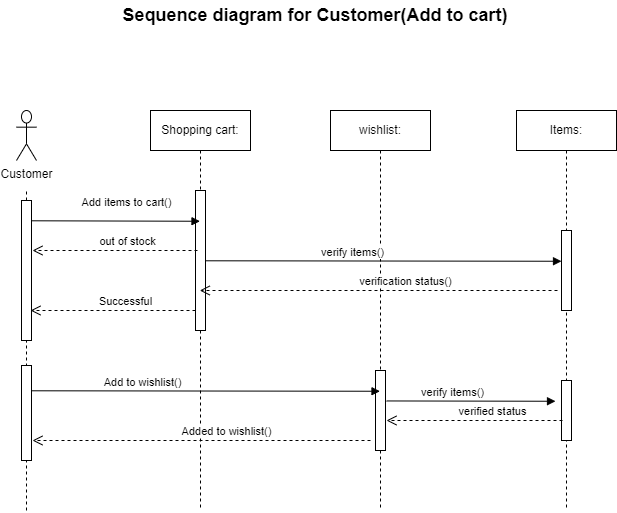

The diagram above was exported from draw.io. Its source (the exported page's mxGraphModel, read from the mxfile embedded in the PNG):
<mxGraphModel dx="1400" dy="613" grid="1" gridSize="10" guides="1" tooltips="1" connect="1" arrows="1" fold="1" page="1" pageScale="1" pageWidth="827" pageHeight="1169" math="0" shadow="0">
  <root>
    <mxCell id="0" />
    <mxCell id="1" parent="0" />
    <mxCell id="goyyScUiONJ2Wa_4x0b3-1" value="&lt;font style=&quot;font-size: 18px;&quot;&gt;&lt;b style=&quot;&quot;&gt;Sequence diagram for Customer(Add to cart)&lt;br&gt;&lt;/b&gt;&lt;/font&gt;" style="text;html=1;strokeColor=none;fillColor=none;align=center;verticalAlign=middle;whiteSpace=wrap;rounded=0;" vertex="1" parent="1">
      <mxGeometry x="203" width="420" height="30" as="geometry" />
    </mxCell>
    <mxCell id="idNp-0y9KPotBFrzHnDo-1" value="Shopping cart:" style="shape=umlLifeline;perimeter=lifelinePerimeter;whiteSpace=wrap;html=1;container=0;dropTarget=0;collapsible=0;recursiveResize=0;outlineConnect=0;portConstraint=eastwest;newEdgeStyle={&quot;edgeStyle&quot;:&quot;elbowEdgeStyle&quot;,&quot;elbow&quot;:&quot;vertical&quot;,&quot;curved&quot;:0,&quot;rounded&quot;:0};" vertex="1" parent="1">
      <mxGeometry x="248" y="110" width="100" height="400" as="geometry" />
    </mxCell>
    <mxCell id="idNp-0y9KPotBFrzHnDo-2" value="" style="html=1;points=[];perimeter=orthogonalPerimeter;outlineConnect=0;targetShapes=umlLifeline;portConstraint=eastwest;newEdgeStyle={&quot;edgeStyle&quot;:&quot;elbowEdgeStyle&quot;,&quot;elbow&quot;:&quot;vertical&quot;,&quot;curved&quot;:0,&quot;rounded&quot;:0};" vertex="1" parent="idNp-0y9KPotBFrzHnDo-1">
      <mxGeometry x="45" y="80" width="10" height="140" as="geometry" />
    </mxCell>
    <mxCell id="idNp-0y9KPotBFrzHnDo-3" value="wishlist:" style="shape=umlLifeline;perimeter=lifelinePerimeter;whiteSpace=wrap;html=1;container=0;dropTarget=0;collapsible=0;recursiveResize=0;outlineConnect=0;portConstraint=eastwest;newEdgeStyle={&quot;edgeStyle&quot;:&quot;elbowEdgeStyle&quot;,&quot;elbow&quot;:&quot;vertical&quot;,&quot;curved&quot;:0,&quot;rounded&quot;:0};" vertex="1" parent="1">
      <mxGeometry x="428" y="110" width="100" height="400" as="geometry" />
    </mxCell>
    <mxCell id="idNp-0y9KPotBFrzHnDo-5" value="" style="html=1;points=[];perimeter=orthogonalPerimeter;outlineConnect=0;targetShapes=umlLifeline;portConstraint=eastwest;newEdgeStyle={&quot;edgeStyle&quot;:&quot;elbowEdgeStyle&quot;,&quot;elbow&quot;:&quot;vertical&quot;,&quot;curved&quot;:0,&quot;rounded&quot;:0};" vertex="1" parent="idNp-0y9KPotBFrzHnDo-3">
      <mxGeometry x="45" y="260" width="10" height="80" as="geometry" />
    </mxCell>
    <mxCell id="idNp-0y9KPotBFrzHnDo-7" value="Customer" style="shape=umlActor;verticalLabelPosition=bottom;verticalAlign=top;html=1;outlineConnect=0;" vertex="1" parent="1">
      <mxGeometry x="114" y="110" width="20" height="50" as="geometry" />
    </mxCell>
    <mxCell id="idNp-0y9KPotBFrzHnDo-8" value="" style="endArrow=none;dashed=1;html=1;rounded=0;" edge="1" parent="1" source="idNp-0y9KPotBFrzHnDo-10">
      <mxGeometry width="50" height="50" relative="1" as="geometry">
        <mxPoint x="124" y="892.3529411764706" as="sourcePoint" />
        <mxPoint x="124" y="190" as="targetPoint" />
      </mxGeometry>
    </mxCell>
    <mxCell id="idNp-0y9KPotBFrzHnDo-9" value="" style="endArrow=none;dashed=1;html=1;rounded=0;" edge="1" parent="1" target="idNp-0y9KPotBFrzHnDo-10">
      <mxGeometry width="50" height="50" relative="1" as="geometry">
        <mxPoint x="124" y="510" as="sourcePoint" />
        <mxPoint x="124" y="190" as="targetPoint" />
      </mxGeometry>
    </mxCell>
    <mxCell id="idNp-0y9KPotBFrzHnDo-10" value="" style="html=1;points=[];perimeter=orthogonalPerimeter;outlineConnect=0;targetShapes=umlLifeline;portConstraint=eastwest;newEdgeStyle={&quot;edgeStyle&quot;:&quot;elbowEdgeStyle&quot;,&quot;elbow&quot;:&quot;vertical&quot;,&quot;curved&quot;:0,&quot;rounded&quot;:0};" vertex="1" parent="1">
      <mxGeometry x="119" y="200" width="10" height="140" as="geometry" />
    </mxCell>
    <mxCell id="idNp-0y9KPotBFrzHnDo-11" value="Add items to cart()" style="html=1;verticalAlign=bottom;endArrow=block;edgeStyle=elbowEdgeStyle;elbow=vertical;curved=0;rounded=0;" edge="1" parent="1" target="idNp-0y9KPotBFrzHnDo-1">
      <mxGeometry x="0.1245" y="10" width="80" relative="1" as="geometry">
        <mxPoint x="129" y="220.29" as="sourcePoint" />
        <mxPoint x="209" y="220.29" as="targetPoint" />
        <mxPoint as="offset" />
      </mxGeometry>
    </mxCell>
    <mxCell id="idNp-0y9KPotBFrzHnDo-16" value="Add to wishlist()" style="html=1;verticalAlign=bottom;endArrow=block;edgeStyle=elbowEdgeStyle;elbow=vertical;curved=0;rounded=0;" edge="1" parent="1" target="idNp-0y9KPotBFrzHnDo-3">
      <mxGeometry x="-0.3625" width="80" relative="1" as="geometry">
        <mxPoint x="129" y="390.28999999999996" as="sourcePoint" />
        <mxPoint x="298" y="390" as="targetPoint" />
        <mxPoint as="offset" />
      </mxGeometry>
    </mxCell>
    <mxCell id="idNp-0y9KPotBFrzHnDo-17" value="Items:" style="shape=umlLifeline;perimeter=lifelinePerimeter;whiteSpace=wrap;html=1;container=0;dropTarget=0;collapsible=0;recursiveResize=0;outlineConnect=0;portConstraint=eastwest;newEdgeStyle={&quot;edgeStyle&quot;:&quot;elbowEdgeStyle&quot;,&quot;elbow&quot;:&quot;vertical&quot;,&quot;curved&quot;:0,&quot;rounded&quot;:0};" vertex="1" parent="1">
      <mxGeometry x="614" y="110" width="100" height="400" as="geometry" />
    </mxCell>
    <mxCell id="idNp-0y9KPotBFrzHnDo-18" value="" style="html=1;points=[];perimeter=orthogonalPerimeter;outlineConnect=0;targetShapes=umlLifeline;portConstraint=eastwest;newEdgeStyle={&quot;edgeStyle&quot;:&quot;elbowEdgeStyle&quot;,&quot;elbow&quot;:&quot;vertical&quot;,&quot;curved&quot;:0,&quot;rounded&quot;:0};" vertex="1" parent="idNp-0y9KPotBFrzHnDo-17">
      <mxGeometry x="45" y="120" width="10" height="80" as="geometry" />
    </mxCell>
    <mxCell id="idNp-0y9KPotBFrzHnDo-19" value="" style="html=1;points=[];perimeter=orthogonalPerimeter;outlineConnect=0;targetShapes=umlLifeline;portConstraint=eastwest;newEdgeStyle={&quot;edgeStyle&quot;:&quot;elbowEdgeStyle&quot;,&quot;elbow&quot;:&quot;vertical&quot;,&quot;curved&quot;:0,&quot;rounded&quot;:0};" vertex="1" parent="idNp-0y9KPotBFrzHnDo-17">
      <mxGeometry x="45" y="270" width="10" height="60" as="geometry" />
    </mxCell>
    <mxCell id="idNp-0y9KPotBFrzHnDo-20" value="verify items()" style="html=1;verticalAlign=bottom;endArrow=block;edgeStyle=elbowEdgeStyle;elbow=vertical;curved=0;rounded=0;" edge="1" parent="1">
      <mxGeometry x="-0.2165" width="80" relative="1" as="geometry">
        <mxPoint x="484" y="400.44999999999993" as="sourcePoint" />
        <mxPoint x="653" y="400.15999999999997" as="targetPoint" />
        <mxPoint as="offset" />
      </mxGeometry>
    </mxCell>
    <mxCell id="idNp-0y9KPotBFrzHnDo-22" value="verified status" style="html=1;verticalAlign=bottom;endArrow=open;dashed=1;endSize=8;edgeStyle=elbowEdgeStyle;elbow=vertical;curved=0;rounded=0;" edge="1" parent="1">
      <mxGeometry x="-0.2003" relative="1" as="geometry">
        <mxPoint x="660" y="420" as="sourcePoint" />
        <mxPoint x="484" y="420" as="targetPoint" />
        <Array as="points">
          <mxPoint x="570" y="420" />
        </Array>
        <mxPoint as="offset" />
      </mxGeometry>
    </mxCell>
    <mxCell id="KfTQaluvEyPLZr7W6Ry4-1" value="out of stock" style="html=1;verticalAlign=bottom;endArrow=open;dashed=1;endSize=8;edgeStyle=elbowEdgeStyle;elbow=vertical;curved=0;rounded=0;" edge="1" parent="1">
      <mxGeometry x="-0.147" relative="1" as="geometry">
        <mxPoint x="295" y="250" as="sourcePoint" />
        <mxPoint x="130" y="250" as="targetPoint" />
        <Array as="points">
          <mxPoint x="205" y="250" />
        </Array>
        <mxPoint as="offset" />
      </mxGeometry>
    </mxCell>
    <mxCell id="KfTQaluvEyPLZr7W6Ry4-2" value="verify items()" style="html=1;verticalAlign=bottom;endArrow=block;edgeStyle=elbowEdgeStyle;elbow=vertical;curved=0;rounded=0;" edge="1" parent="1" target="idNp-0y9KPotBFrzHnDo-18">
      <mxGeometry x="-0.1733" width="80" relative="1" as="geometry">
        <mxPoint x="303" y="260.28999999999996" as="sourcePoint" />
        <mxPoint x="472" y="260" as="targetPoint" />
        <mxPoint as="offset" />
      </mxGeometry>
    </mxCell>
    <mxCell id="KfTQaluvEyPLZr7W6Ry4-3" value="verification status()" style="html=1;verticalAlign=bottom;endArrow=open;dashed=1;endSize=8;edgeStyle=elbowEdgeStyle;elbow=vertical;curved=0;rounded=0;" edge="1" parent="1" target="idNp-0y9KPotBFrzHnDo-1">
      <mxGeometry x="-0.147" relative="1" as="geometry">
        <mxPoint x="655" y="290" as="sourcePoint" />
        <mxPoint x="490" y="290" as="targetPoint" />
        <Array as="points">
          <mxPoint x="565" y="290" />
        </Array>
        <mxPoint as="offset" />
      </mxGeometry>
    </mxCell>
    <mxCell id="KfTQaluvEyPLZr7W6Ry4-4" value="Successful" style="html=1;verticalAlign=bottom;endArrow=open;dashed=1;endSize=8;edgeStyle=elbowEdgeStyle;elbow=vertical;curved=0;rounded=0;" edge="1" parent="1">
      <mxGeometry x="-0.147" relative="1" as="geometry">
        <mxPoint x="293" y="310" as="sourcePoint" />
        <mxPoint x="128" y="310" as="targetPoint" />
        <Array as="points">
          <mxPoint x="203" y="310" />
        </Array>
        <mxPoint as="offset" />
      </mxGeometry>
    </mxCell>
    <mxCell id="KfTQaluvEyPLZr7W6Ry4-5" value="" style="html=1;points=[];perimeter=orthogonalPerimeter;outlineConnect=0;targetShapes=umlLifeline;portConstraint=eastwest;newEdgeStyle={&quot;edgeStyle&quot;:&quot;elbowEdgeStyle&quot;,&quot;elbow&quot;:&quot;vertical&quot;,&quot;curved&quot;:0,&quot;rounded&quot;:0};" vertex="1" parent="1">
      <mxGeometry x="119" y="365" width="10" height="95" as="geometry" />
    </mxCell>
    <mxCell id="KfTQaluvEyPLZr7W6Ry4-6" value="Added to wishlist()" style="html=1;verticalAlign=bottom;endArrow=open;dashed=1;endSize=8;edgeStyle=elbowEdgeStyle;elbow=vertical;curved=0;rounded=0;" edge="1" parent="1">
      <mxGeometry x="-0.147" relative="1" as="geometry">
        <mxPoint x="468" y="440" as="sourcePoint" />
        <mxPoint x="130" y="440" as="targetPoint" />
        <Array as="points">
          <mxPoint x="378" y="440" />
        </Array>
        <mxPoint as="offset" />
      </mxGeometry>
    </mxCell>
  </root>
</mxGraphModel>